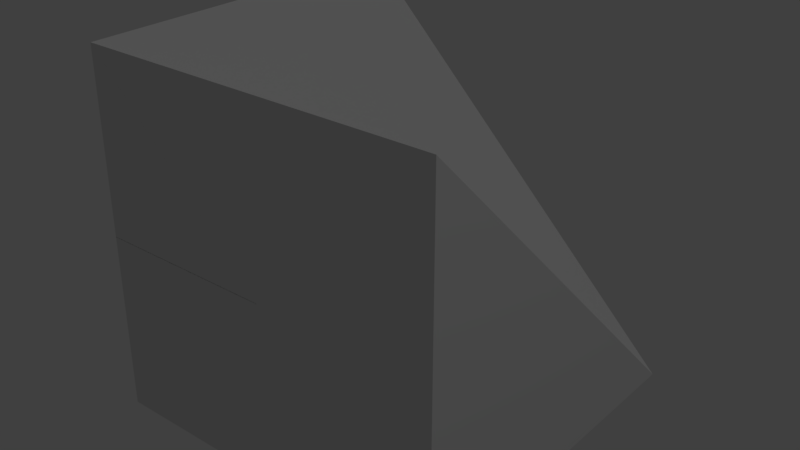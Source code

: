 # Source: Medium_Edge.blend  (saved by Blender 2.93.20; exported with 4.5.12 LTS)
import bpy
from mathutils import Matrix  # noqa: F401  (used for matrix-valued properties, if any)

bpy.ops.wm.read_factory_settings(use_empty=True)
scene = bpy.context.scene
scene.name = 'Scene'

# ---- collections
col_collection_1 = bpy.data.collections.new('Collection 1'); scene.collection.children.link(col_collection_1)

# ---- materials (node trees are filled in below, after node groups)
mat_rc_prism_001 = bpy.data.materials.new('RC_Prism.001')
mat_rc_prism_001.alpha_threshold = 0.0
mat_rc_prism_001.use_transparent_shadow = False
mat_rc_prism_001.roughness = 0.5
mat_rc_prism = bpy.data.materials.new('RC_Prism')
mat_rc_prism.alpha_threshold = 0.0
mat_rc_prism.use_transparent_shadow = False
mat_rc_prism.roughness = 0.5

# ---- material node trees

# ---- world
world_world = bpy.data.worlds.new('World'); scene.world = world_world
world_world.color = (0.05088, 0.05088, 0.05088)
world_world.use_sun_shadow = False
world_world.sun_shadow_jitter_overblur = 0.0
world_world.cycles.sampling_method = 'MANUAL'

# ---- lights
light_lamp = bpy.data.lights.new('Lamp', 'POINT')
light_lamp.transmission_factor = 0.0
light_lamp.cutoff_distance = 30.0
light_lamp.energy = 100.0
light_lamp.shadow_buffer_clip_start = 1.001
light_lamp.shadow_soft_size = 0.1
light_lamp.shadow_maximum_resolution = 0.006
light_lamp.use_absolute_resolution = True

# ---- meshes
me_rc_prism_001 = bpy.data.meshes.new('RC_Prism.001')
me_rc_prism_001.from_pydata([(-0.5, 0.5, 0.5), (0.5, -0.5, 0.5), (0.5, -0.5, -0.5), (-0.5, 0.5, -0.5), (-0.5, -0.5, -0.5), (-0.5, -0.5, 0.5), (-0.5, 0.5, 0.5), (-0.5, 0.5, -0.5), (-0.5, -0.5, 0.5), (-0.5, -0.5, -0.5), (0.5, -0.5, -0.5), (0.5, -0.5, 0.5), (-0.5, -0.5, 0.5), (0.5, -0.5, 0.5), (-0.5, 0.5, 0.5), (-0.5, -0.5, -0.5), (-0.5, 0.5, -0.5), (0.5, -0.5, -0.5)], [], [(0, 1, 2), (0, 2, 3), (4, 5, 6), (4, 6, 7), (8, 9, 10), (8, 10, 11), (12, 13, 14), (15, 16, 17)])
me_rc_prism_001.polygons.foreach_set('use_smooth', [True] * 8)
_k = set([(0, 1), (0, 3), (1, 2), (2, 3), (4, 5), (4, 7), (5, 6), (6, 7), (8, 9), (8, 11), (9, 10), (10, 11), (12, 13), (12, 14), (13, 14), (15, 16), (15, 17), (16, 17)])
me_rc_prism_001.attributes.new('sharp_edge', 'BOOLEAN', 'EDGE').data.foreach_set('value', [ (min(e.vertices), max(e.vertices)) in _k for e in me_rc_prism_001.edges])
_uv = me_rc_prism_001.uv_layers.new(name='UVMap')
_uv.uv.foreach_set('vector', [0.9862, 0.8272, 0.9862, 0.9852, 0.8283, 0.9852, 0.9862, 0.8272, 0.8283, 0.9852, 0.8283, 0.8272, 0.8283, 0.8272, 0.9862, 0.8272, 0.9862, 0.9852, 0.8283, 0.8272, 0.9862, 0.9852, 0.8283, 0.9852, 0.9862, 0.9852, 0.8283, 0.9852, 0.8283, 0.8272, 0.9862, 0.9852, 0.8283, 0.8272, 0.9862, 0.8272, 0.9862, 0.1701, 0.8286, 0.1704, 0.9862, 0.01281, 0.9862, 0.1701, 0.9862, 0.01281, 0.8286, 0.1704])
me_rc_prism_001.materials.append(mat_rc_prism_001)
me_rc_prism_001.use_remesh_preserve_volume = False
me_rc_prism_001.use_remesh_preserve_attributes = False
me_rc_prism_001.use_mirror_vertex_groups = False
me_rc_prism_001.update()
me_rc_prism_001.normals_split_custom_set([tuple(v) for v in zip(*[iter([0.7071, 0.7071, 0.0, 0.7071, 0.7071, 0.0, 0.7071, 0.7071, 0.0, 0.7071, 0.7071, 0.0, 0.7071, 0.7071, 0.0, 0.7071, 0.7071, 0.0, -1.0, 0.0, 0.0, -1.0, 0.0, 0.0, -1.0, 0.0, 0.0, -1.0, 0.0, 0.0, -1.0, 0.0, 0.0, -1.0, 0.0, 0.0, 0.0, -1.0, 0.0, 0.0, -1.0, 0.0, 0.0, -1.0, 0.0, 0.0, -1.0, 0.0, 0.0, -1.0, 0.0, 0.0, -1.0, 0.0, 0.0, 0.0, 1.0, 0.0, 0.0, 1.0, 0.0, 0.0, 1.0, 0.0, 0.0, -1.0, 0.0, 0.0, -1.0, 0.0, 0.0, -1.0])] * 3)])
me_rc_prism = bpy.data.meshes.new('RC_Prism')
me_rc_prism.from_pydata([(-0.5, 0.5, -0.5), (-0.5, -0.5, 0.5), (0.5, -0.5, 0.5), (0.5, 0.5, -0.5), (0.5, -0.5, -0.5), (-0.5, -0.5, -0.5), (-0.5, 0.5, -0.5), (0.5, 0.5, -0.5), (-0.5, -0.5, -0.5), (0.5, -0.5, -0.5), (0.5, -0.5, 0.5), (-0.5, -0.5, 0.5), (-0.5, -0.5, -0.5), (-0.5, -0.5, 0.5), (-0.5, 0.5, -0.5), (0.5, -0.5, -0.5), (0.5, 0.5, -0.5), (0.5, -0.5, 0.5)], [], [(0, 1, 2), (0, 2, 3), (4, 5, 6), (4, 6, 7), (8, 9, 10), (8, 10, 11), (12, 13, 14), (15, 16, 17)])
me_rc_prism.polygons.foreach_set('use_smooth', [True] * 8)
_k = set([(0, 1), (0, 3), (1, 2), (2, 3), (4, 5), (4, 7), (5, 6), (6, 7), (8, 9), (8, 11), (9, 10), (10, 11), (12, 13), (12, 14), (13, 14), (15, 16), (15, 17), (16, 17)])
me_rc_prism.attributes.new('sharp_edge', 'BOOLEAN', 'EDGE').data.foreach_set('value', [ (min(e.vertices), max(e.vertices)) in _k for e in me_rc_prism.edges])
_uv = me_rc_prism.uv_layers.new(name='UVMap')
_uv.uv.foreach_set('vector', [0.9862, 0.8272, 0.9862, 0.9852, 0.8283, 0.9852, 0.9862, 0.8272, 0.8283, 0.9852, 0.8283, 0.8272, 0.8283, 0.8272, 0.9862, 0.8272, 0.9862, 0.9852, 0.8283, 0.8272, 0.9862, 0.9852, 0.8283, 0.9852, 0.9862, 0.9852, 0.8283, 0.9852, 0.8283, 0.8272, 0.9862, 0.9852, 0.8283, 0.8272, 0.9862, 0.8272, 0.9862, 0.1701, 0.8286, 0.1704, 0.9862, 0.01281, 0.9862, 0.1701, 0.9862, 0.01281, 0.8286, 0.1704])
me_rc_prism.materials.append(mat_rc_prism)
me_rc_prism.use_remesh_preserve_volume = False
me_rc_prism.use_remesh_preserve_attributes = False
me_rc_prism.use_mirror_vertex_groups = False
me_rc_prism.update()
me_rc_prism.normals_split_custom_set([tuple(v) for v in zip(*[iter([1.475e-07, 0.7071, 0.7071, 1.475e-07, 0.7071, 0.7071, 1.475e-07, 0.7071, 0.7071, 1.475e-07, 0.7071, 0.7071, 1.475e-07, 0.7071, 0.7071, 1.475e-07, 0.7071, 0.7071, -2.086e-07, 0.0, -1.0, -1.788e-07, 0.0, -1.0, -2.086e-07, 0.0, -1.0, -2.086e-07, 0.0, -1.0, -2.086e-07, 0.0, -1.0, -2.384e-07, 0.0, -1.0, 0.0, -1.0, -1.49e-08, 0.0, -1.0, -2.98e-08, 0.0, -1.0, -1.49e-08, 0.0, -1.0, -1.49e-08, 0.0, -1.0, -1.49e-08, 0.0, -1.0, 0.0, -1.0, 0.0, 2.086e-07, -1.0, 0.0, 2.086e-07, -1.0, 0.0, 2.086e-07, 1.0, 0.0, -2.086e-07, 1.0, 0.0, -2.086e-07, 1.0, 0.0, -2.086e-07])] * 3)])

# ---- objects
ob_rc_prism_001 = bpy.data.objects.new('RC_Prism.001', me_rc_prism_001)
ob_rc_prism = bpy.data.objects.new('RC_Prism', me_rc_prism)
ob_lamp = bpy.data.objects.new('Lamp', light_lamp)

# ---- transforms, parenting, visibility, modifiers, constraints
ob_rc_prism_001.location = (0.0, 0.0, 0.0)
ob_rc_prism_001.rotation_euler = (1.571, -0.0, 0.0)
ob_rc_prism_001.lineart.crease_threshold = 0.0
ob_rc_prism.location = (0.0, 0.0, 0.0)
ob_rc_prism.lineart.crease_threshold = 0.0
ob_lamp.location = (4.076, 1.005, 5.904)
ob_lamp.rotation_euler = (0.6503, 0.05522, 1.866)
ob_lamp.lock_rotations_4d = False
ob_lamp.empty_display_type = 'ARROWS'
ob_lamp.color = (0.0, 0.0, 0.0, 0.0)
ob_lamp.lineart.crease_threshold = 0.0

# ---- collection membership
col_collection_1.objects.link(ob_rc_prism_001)
col_collection_1.objects.link(ob_rc_prism)
col_collection_1.objects.link(ob_lamp)

# ---- scene / render settings (as saved in the file)
scene.frame_start = 1; scene.frame_end = 250; scene.frame_set(1)
scene.render.engine = 'BLENDER_EEVEE_NEXT'
scene.render.resolution_percentage = 50
scene.render.dither_intensity = 0.0
scene.cycles.use_denoising = False
scene.cycles.samples = 128
scene.cycles.sampling_pattern = 'TABULATED_SOBOL'
scene.cycles.use_adaptive_sampling = False
scene.cycles.use_light_tree = False
scene.cycles.blur_glossy = 0.0
scene.cycles.sample_clamp_indirect = 0.0
scene.view_settings.view_transform = 'Standard'
bpy.context.view_layer.update()

# ---- added for rendering (the .blend has no active camera): camera
cam_auto = bpy.data.cameras.new('AutoCamera')
cam_auto.lens = 50.0
cam_auto.sensor_width = 36.0
cam_auto.clip_end = 1000.0
ob_auto_camera = bpy.data.objects.new('AutoCamera', cam_auto)
scene.collection.objects.link(ob_auto_camera)
ob_auto_camera.location = (1.60254, -1.92304, 1.28203)
ob_auto_camera.rotation_euler = (1.09748, -7.21219e-08, 0.694738)
scene.camera = ob_auto_camera
bpy.context.view_layer.update()
